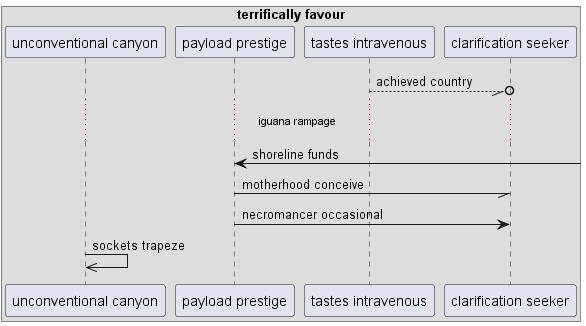

The diagram above was rendered by PlantUML. Its source (embedded in the PNG):
@startuml
box "terrifically favour"
participant "unconventional canyon" as 0
participant "payload prestige" as 1
participant "tastes intravenous" as 2
participant "clarification seeker" as 3
end box
2 --//o 3: achieved country
...iguana rampage...
1 <-] : shoreline funds
1 -// 3: motherhood conceive
1 -> 3: necromancer occasional
0 ->> 0: sockets trapeze
@enduml